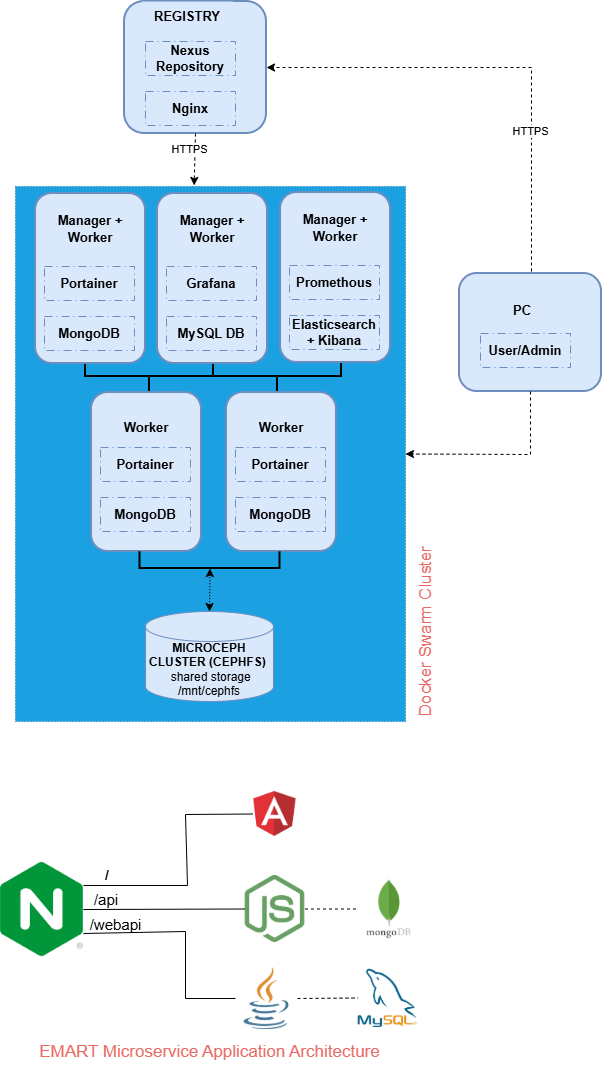

The diagram above was exported from draw.io. Its source (the exported page's mxGraphModel, read from the mxfile embedded in the PNG):
<mxGraphModel dx="1042" dy="626" grid="1" gridSize="10" guides="1" tooltips="1" connect="1" arrows="1" fold="1" page="1" pageScale="1" pageWidth="827" pageHeight="1169" math="0" shadow="0">
  <root>
    <mxCell id="0" />
    <mxCell id="1" parent="0" />
    <mxCell id="3drBZp_M7VNUXuAhCm8E-34" value="" style="rounded=0;whiteSpace=wrap;html=1;dashed=1;dashPattern=1 2;fillColor=#1ba1e2;strokeColor=#006EAF;fontColor=#ffffff;" vertex="1" parent="1">
      <mxGeometry x="120" y="195" width="390" height="535" as="geometry" />
    </mxCell>
    <mxCell id="3drBZp_M7VNUXuAhCm8E-32" value="" style="strokeWidth=2;html=1;shape=mxgraph.flowchart.annotation_2;align=left;labelPosition=right;pointerEvents=1;rotation=-90;" vertex="1" parent="1">
      <mxGeometry x="229" y="321" width="50" height="128" as="geometry" />
    </mxCell>
    <mxCell id="3drBZp_M7VNUXuAhCm8E-33" value="" style="strokeWidth=2;html=1;shape=mxgraph.flowchart.annotation_2;align=left;labelPosition=right;pointerEvents=1;rotation=-90;" vertex="1" parent="1">
      <mxGeometry x="357" y="321" width="50" height="128" as="geometry" />
    </mxCell>
    <mxCell id="3drBZp_M7VNUXuAhCm8E-35" value="" style="rounded=1;whiteSpace=wrap;html=1;strokeWidth=2;fillColor=#dae8fc;strokeColor=#6c8ebf;align=center;" vertex="1" parent="1">
      <mxGeometry x="229" y="10" width="142" height="132" as="geometry" />
    </mxCell>
    <mxCell id="3drBZp_M7VNUXuAhCm8E-36" value="&lt;b&gt;&lt;font style=&quot;font-size: 13px;&quot;&gt;Nginx&lt;/font&gt;&lt;/b&gt;" style="rounded=0;whiteSpace=wrap;html=1;dashed=1;dashPattern=8 4 1 4;fillColor=#dae8fc;strokeColor=#6c8ebf;" vertex="1" parent="1">
      <mxGeometry x="250" y="100" width="90" height="34" as="geometry" />
    </mxCell>
    <mxCell id="3drBZp_M7VNUXuAhCm8E-37" value="&lt;font style=&quot;font-size: 13px;&quot;&gt;REGISTRY&lt;/font&gt;" style="text;html=1;whiteSpace=wrap;strokeColor=none;fillColor=#dae8fc;align=center;verticalAlign=middle;rounded=0;fontSize=14;fontStyle=1" vertex="1" parent="1">
      <mxGeometry x="247" y="10" width="90" height="30" as="geometry" />
    </mxCell>
    <mxCell id="3drBZp_M7VNUXuAhCm8E-38" value="&lt;b&gt;&lt;font style=&quot;font-size: 13px;&quot;&gt;Nexus Repository&lt;/font&gt;&lt;/b&gt;" style="rounded=0;whiteSpace=wrap;html=1;dashed=1;dashPattern=8 4 1 4;fillColor=#dae8fc;strokeColor=#6c8ebf;" vertex="1" parent="1">
      <mxGeometry x="250" y="50" width="90" height="34" as="geometry" />
    </mxCell>
    <mxCell id="3drBZp_M7VNUXuAhCm8E-39" value="&lt;span style=&quot;font-weight: 700;&quot;&gt;MICROCEPH CLUSTER (CEPHFS)&amp;nbsp; &amp;nbsp;&lt;/span&gt;shared storage&lt;div&gt;/mnt/cephfs&lt;/div&gt;" style="shape=cylinder3;whiteSpace=wrap;html=1;boundedLbl=1;backgroundOutline=1;size=15;fillColor=#dae8fc;strokeColor=#6c8ebf;" vertex="1" parent="1">
      <mxGeometry x="250" y="620" width="128" height="90" as="geometry" />
    </mxCell>
    <mxCell id="3drBZp_M7VNUXuAhCm8E-1" value="" style="rounded=1;whiteSpace=wrap;html=1;strokeWidth=2;fillColor=#dae8fc;strokeColor=#6c8ebf;align=center;" vertex="1" parent="1">
      <mxGeometry x="140" y="202" width="110" height="170" as="geometry" />
    </mxCell>
    <mxCell id="3drBZp_M7VNUXuAhCm8E-7" value="&lt;b&gt;&lt;font style=&quot;font-size: 13px;&quot;&gt;MongoDB&lt;/font&gt;&lt;/b&gt;" style="rounded=0;whiteSpace=wrap;html=1;dashed=1;dashPattern=8 4 1 4;fillColor=#dae8fc;strokeColor=#6c8ebf;" vertex="1" parent="1">
      <mxGeometry x="149" y="325" width="90" height="34" as="geometry" />
    </mxCell>
    <mxCell id="3drBZp_M7VNUXuAhCm8E-8" value="&lt;font style=&quot;font-size: 13px;&quot;&gt;Manager + Worker&lt;/font&gt;" style="text;html=1;whiteSpace=wrap;strokeColor=none;fillColor=#dae8fc;align=center;verticalAlign=middle;rounded=0;fontSize=14;fontStyle=1" vertex="1" parent="1">
      <mxGeometry x="150" y="222" width="90" height="30" as="geometry" />
    </mxCell>
    <mxCell id="3drBZp_M7VNUXuAhCm8E-14" value="&lt;b&gt;&lt;font style=&quot;font-size: 13px;&quot;&gt;Portainer&lt;/font&gt;&lt;/b&gt;" style="rounded=0;whiteSpace=wrap;html=1;dashed=1;dashPattern=8 4 1 4;fillColor=#dae8fc;strokeColor=#6c8ebf;" vertex="1" parent="1">
      <mxGeometry x="149" y="275" width="90" height="34" as="geometry" />
    </mxCell>
    <mxCell id="3drBZp_M7VNUXuAhCm8E-15" value="" style="rounded=1;whiteSpace=wrap;html=1;strokeWidth=2;fillColor=#dae8fc;strokeColor=#6c8ebf;align=center;" vertex="1" parent="1">
      <mxGeometry x="262" y="202" width="110" height="170" as="geometry" />
    </mxCell>
    <mxCell id="3drBZp_M7VNUXuAhCm8E-16" value="&lt;b&gt;&lt;font style=&quot;font-size: 13px;&quot;&gt;MySQL DB&lt;/font&gt;&lt;/b&gt;" style="rounded=0;whiteSpace=wrap;html=1;dashed=1;dashPattern=8 4 1 4;fillColor=#dae8fc;strokeColor=#6c8ebf;" vertex="1" parent="1">
      <mxGeometry x="271" y="325" width="90" height="34" as="geometry" />
    </mxCell>
    <mxCell id="3drBZp_M7VNUXuAhCm8E-17" value="&lt;font style=&quot;font-size: 13px;&quot;&gt;Manager + Worker&lt;/font&gt;" style="text;html=1;whiteSpace=wrap;strokeColor=none;fillColor=#dae8fc;align=center;verticalAlign=middle;rounded=0;fontSize=14;fontStyle=1" vertex="1" parent="1">
      <mxGeometry x="272" y="222" width="90" height="30" as="geometry" />
    </mxCell>
    <mxCell id="3drBZp_M7VNUXuAhCm8E-18" value="&lt;b&gt;&lt;font style=&quot;font-size: 13px;&quot;&gt;Grafana&lt;/font&gt;&lt;/b&gt;" style="rounded=0;whiteSpace=wrap;html=1;dashed=1;dashPattern=8 4 1 4;fillColor=#dae8fc;strokeColor=#6c8ebf;" vertex="1" parent="1">
      <mxGeometry x="271" y="275" width="90" height="34" as="geometry" />
    </mxCell>
    <mxCell id="3drBZp_M7VNUXuAhCm8E-19" value="" style="rounded=1;whiteSpace=wrap;html=1;strokeWidth=2;fillColor=#dae8fc;strokeColor=#6c8ebf;align=center;" vertex="1" parent="1">
      <mxGeometry x="385" y="201" width="110" height="170" as="geometry" />
    </mxCell>
    <mxCell id="3drBZp_M7VNUXuAhCm8E-20" value="&lt;b&gt;&lt;font style=&quot;font-size: 13px;&quot;&gt;Elasticsearch + Kibana&lt;/font&gt;&lt;/b&gt;" style="rounded=0;whiteSpace=wrap;html=1;dashed=1;dashPattern=8 4 1 4;fillColor=#dae8fc;strokeColor=#6c8ebf;" vertex="1" parent="1">
      <mxGeometry x="394" y="324" width="90" height="34" as="geometry" />
    </mxCell>
    <mxCell id="3drBZp_M7VNUXuAhCm8E-21" value="&lt;font style=&quot;font-size: 13px;&quot;&gt;Manager + Worker&lt;/font&gt;" style="text;html=1;whiteSpace=wrap;strokeColor=none;fillColor=#dae8fc;align=center;verticalAlign=middle;rounded=0;fontSize=14;fontStyle=1" vertex="1" parent="1">
      <mxGeometry x="395" y="221" width="90" height="30" as="geometry" />
    </mxCell>
    <mxCell id="3drBZp_M7VNUXuAhCm8E-22" value="&lt;b&gt;&lt;font style=&quot;font-size: 13px;&quot;&gt;Promethous&lt;/font&gt;&lt;/b&gt;" style="rounded=0;whiteSpace=wrap;html=1;dashed=1;dashPattern=8 4 1 4;fillColor=#dae8fc;strokeColor=#6c8ebf;" vertex="1" parent="1">
      <mxGeometry x="394" y="274" width="90" height="34" as="geometry" />
    </mxCell>
    <mxCell id="3drBZp_M7VNUXuAhCm8E-23" value="" style="rounded=1;whiteSpace=wrap;html=1;strokeWidth=2;fillColor=#dae8fc;strokeColor=#6c8ebf;align=center;" vertex="1" parent="1">
      <mxGeometry x="196" y="401" width="110" height="159" as="geometry" />
    </mxCell>
    <mxCell id="3drBZp_M7VNUXuAhCm8E-24" value="&lt;b&gt;&lt;font style=&quot;font-size: 13px;&quot;&gt;MongoDB&lt;/font&gt;&lt;/b&gt;" style="rounded=0;whiteSpace=wrap;html=1;dashed=1;dashPattern=8 4 1 4;fillColor=#dae8fc;strokeColor=#6c8ebf;" vertex="1" parent="1">
      <mxGeometry x="205" y="506" width="90" height="34" as="geometry" />
    </mxCell>
    <mxCell id="3drBZp_M7VNUXuAhCm8E-25" value="&lt;font style=&quot;font-size: 13px;&quot;&gt;Worker&lt;/font&gt;" style="text;html=1;whiteSpace=wrap;strokeColor=none;fillColor=#dae8fc;align=center;verticalAlign=middle;rounded=0;fontSize=14;fontStyle=1" vertex="1" parent="1">
      <mxGeometry x="206" y="421" width="90" height="30" as="geometry" />
    </mxCell>
    <mxCell id="3drBZp_M7VNUXuAhCm8E-26" value="&lt;b&gt;&lt;font style=&quot;font-size: 13px;&quot;&gt;Portainer&lt;/font&gt;&lt;/b&gt;" style="rounded=0;whiteSpace=wrap;html=1;dashed=1;dashPattern=8 4 1 4;fillColor=#dae8fc;strokeColor=#6c8ebf;" vertex="1" parent="1">
      <mxGeometry x="205" y="456" width="90" height="34" as="geometry" />
    </mxCell>
    <mxCell id="3drBZp_M7VNUXuAhCm8E-27" value="" style="rounded=1;whiteSpace=wrap;html=1;strokeWidth=2;fillColor=#dae8fc;strokeColor=#6c8ebf;align=center;" vertex="1" parent="1">
      <mxGeometry x="331" y="401" width="110" height="159" as="geometry" />
    </mxCell>
    <mxCell id="3drBZp_M7VNUXuAhCm8E-28" value="&lt;b&gt;&lt;font style=&quot;font-size: 13px;&quot;&gt;MongoDB&lt;/font&gt;&lt;/b&gt;" style="rounded=0;whiteSpace=wrap;html=1;dashed=1;dashPattern=8 4 1 4;fillColor=#dae8fc;strokeColor=#6c8ebf;" vertex="1" parent="1">
      <mxGeometry x="340" y="506" width="90" height="34" as="geometry" />
    </mxCell>
    <mxCell id="3drBZp_M7VNUXuAhCm8E-29" value="&lt;font style=&quot;font-size: 13px;&quot;&gt;Worker&lt;/font&gt;" style="text;html=1;whiteSpace=wrap;strokeColor=none;fillColor=#dae8fc;align=center;verticalAlign=middle;rounded=0;fontSize=14;fontStyle=1" vertex="1" parent="1">
      <mxGeometry x="341" y="421" width="90" height="30" as="geometry" />
    </mxCell>
    <mxCell id="3drBZp_M7VNUXuAhCm8E-30" value="&lt;b&gt;&lt;font style=&quot;font-size: 13px;&quot;&gt;Portainer&lt;/font&gt;&lt;/b&gt;" style="rounded=0;whiteSpace=wrap;html=1;dashed=1;dashPattern=8 4 1 4;fillColor=#dae8fc;strokeColor=#6c8ebf;" vertex="1" parent="1">
      <mxGeometry x="340" y="456" width="90" height="34" as="geometry" />
    </mxCell>
    <mxCell id="3drBZp_M7VNUXuAhCm8E-44" value="" style="endArrow=classic;startArrow=classic;html=1;rounded=0;entryX=0;entryY=0.5;entryDx=0;entryDy=0;exitX=0.5;exitY=0;exitDx=0;exitDy=0;exitPerimeter=0;dashed=1;dashPattern=1 2;entryPerimeter=0;" edge="1" parent="1" source="3drBZp_M7VNUXuAhCm8E-39" target="3drBZp_M7VNUXuAhCm8E-60">
      <mxGeometry width="50" height="50" relative="1" as="geometry">
        <mxPoint x="470" y="710" as="sourcePoint" />
        <mxPoint x="520" y="660" as="targetPoint" />
      </mxGeometry>
    </mxCell>
    <mxCell id="3drBZp_M7VNUXuAhCm8E-56" value="" style="rounded=1;whiteSpace=wrap;html=1;strokeWidth=2;fillColor=#dae8fc;strokeColor=#6c8ebf;align=center;" vertex="1" parent="1">
      <mxGeometry x="564" y="282" width="142" height="118" as="geometry" />
    </mxCell>
    <mxCell id="3drBZp_M7VNUXuAhCm8E-58" value="&lt;font style=&quot;font-size: 13px;&quot;&gt;PC&lt;/font&gt;" style="text;html=1;whiteSpace=wrap;strokeColor=none;fillColor=#dae8fc;align=center;verticalAlign=middle;rounded=0;fontSize=14;fontStyle=1" vertex="1" parent="1">
      <mxGeometry x="582" y="304" width="90" height="30" as="geometry" />
    </mxCell>
    <mxCell id="3drBZp_M7VNUXuAhCm8E-59" value="&lt;b&gt;&lt;font style=&quot;font-size: 13px;&quot;&gt;User/Admin&lt;/font&gt;&lt;/b&gt;" style="rounded=0;whiteSpace=wrap;html=1;dashed=1;dashPattern=8 4 1 4;fillColor=#dae8fc;strokeColor=#6c8ebf;" vertex="1" parent="1">
      <mxGeometry x="585" y="342" width="90" height="34" as="geometry" />
    </mxCell>
    <mxCell id="3drBZp_M7VNUXuAhCm8E-60" value="" style="strokeWidth=2;html=1;shape=mxgraph.flowchart.annotation_1;align=left;pointerEvents=1;rotation=-90;" vertex="1" parent="1">
      <mxGeometry x="306.25" y="498.75" width="16.5" height="140" as="geometry" />
    </mxCell>
    <mxCell id="3drBZp_M7VNUXuAhCm8E-62" value="" style="endArrow=classic;html=1;rounded=0;entryX=1;entryY=0.5;entryDx=0;entryDy=0;dashed=1;" edge="1" parent="1" target="3drBZp_M7VNUXuAhCm8E-35">
      <mxGeometry width="50" height="50" relative="1" as="geometry">
        <mxPoint x="636" y="280" as="sourcePoint" />
        <mxPoint x="520" y="360" as="targetPoint" />
        <Array as="points">
          <mxPoint x="636" y="76" />
        </Array>
      </mxGeometry>
    </mxCell>
    <mxCell id="3drBZp_M7VNUXuAhCm8E-64" value="HTTPS" style="edgeLabel;html=1;align=center;verticalAlign=middle;resizable=0;points=[];" vertex="1" connectable="0" parent="3drBZp_M7VNUXuAhCm8E-62">
      <mxGeometry x="-0.397" y="2" relative="1" as="geometry">
        <mxPoint as="offset" />
      </mxGeometry>
    </mxCell>
    <mxCell id="3drBZp_M7VNUXuAhCm8E-63" value="" style="endArrow=classic;html=1;rounded=0;entryX=1;entryY=0.5;entryDx=0;entryDy=0;exitX=0.5;exitY=1;exitDx=0;exitDy=0;dashed=1;" edge="1" parent="1" source="3drBZp_M7VNUXuAhCm8E-56" target="3drBZp_M7VNUXuAhCm8E-34">
      <mxGeometry width="50" height="50" relative="1" as="geometry">
        <mxPoint x="470" y="310" as="sourcePoint" />
        <mxPoint x="520" y="260" as="targetPoint" />
        <Array as="points">
          <mxPoint x="635" y="463" />
        </Array>
      </mxGeometry>
    </mxCell>
    <mxCell id="3drBZp_M7VNUXuAhCm8E-65" value="" style="endArrow=classic;html=1;rounded=0;entryX=0.458;entryY=-0.002;entryDx=0;entryDy=0;entryPerimeter=0;exitX=0.5;exitY=1;exitDx=0;exitDy=0;dashed=1;" edge="1" parent="1" source="3drBZp_M7VNUXuAhCm8E-35" target="3drBZp_M7VNUXuAhCm8E-34">
      <mxGeometry width="50" height="50" relative="1" as="geometry">
        <mxPoint x="470" y="310" as="sourcePoint" />
        <mxPoint x="520" y="260" as="targetPoint" />
      </mxGeometry>
    </mxCell>
    <mxCell id="3drBZp_M7VNUXuAhCm8E-66" value="HTTPS" style="edgeLabel;html=1;align=center;verticalAlign=middle;resizable=0;points=[];" vertex="1" connectable="0" parent="3drBZp_M7VNUXuAhCm8E-65">
      <mxGeometry x="-0.3914" y="-6" relative="1" as="geometry">
        <mxPoint as="offset" />
      </mxGeometry>
    </mxCell>
    <mxCell id="3drBZp_M7VNUXuAhCm8E-68" value="" style="shape=image;verticalLabelPosition=bottom;labelBackgroundColor=default;verticalAlign=top;aspect=fixed;imageAspect=0;image=data:image/png,(base64 omitted: 3708 chars);" vertex="1" parent="1">
      <mxGeometry x="105" y="870" width="82.91" height="96" as="geometry" />
    </mxCell>
    <mxCell id="3drBZp_M7VNUXuAhCm8E-70" value="" style="shape=image;verticalLabelPosition=bottom;labelBackgroundColor=default;verticalAlign=top;aspect=fixed;imageAspect=0;image=data:image/png,(base64 omitted: 5932 chars);" vertex="1" parent="1">
      <mxGeometry x="462.62" y="977" width="59" height="59" as="geometry" />
    </mxCell>
    <mxCell id="3drBZp_M7VNUXuAhCm8E-72" value="" style="shape=image;verticalLabelPosition=bottom;labelBackgroundColor=default;verticalAlign=top;aspect=fixed;imageAspect=0;image=data:image/png,(base64 omitted: 4932 chars);" vertex="1" parent="1">
      <mxGeometry x="349.53999999999996" y="884" width="59.93" height="67" as="geometry" />
    </mxCell>
    <mxCell id="3drBZp_M7VNUXuAhCm8E-73" value="" style="shape=image;verticalLabelPosition=bottom;labelBackgroundColor=default;verticalAlign=top;aspect=fixed;imageAspect=0;image=data:image/png,(base64 omitted: 5576 chars);" vertex="1" parent="1">
      <mxGeometry x="340" y="976" width="62" height="62" as="geometry" />
    </mxCell>
    <mxCell id="3drBZp_M7VNUXuAhCm8E-74" value="" style="shape=image;verticalLabelPosition=bottom;labelBackgroundColor=default;verticalAlign=top;aspect=fixed;imageAspect=0;image=data:image/png,(base64 omitted: 5400 chars);" vertex="1" parent="1">
      <mxGeometry x="357" y="800" width="45" height="45" as="geometry" />
    </mxCell>
    <mxCell id="3drBZp_M7VNUXuAhCm8E-75" value="" style="shape=image;verticalLabelPosition=bottom;labelBackgroundColor=default;verticalAlign=top;aspect=fixed;imageAspect=0;image=data:image/png,(base64 omitted: 4020 chars);" vertex="1" parent="1">
      <mxGeometry x="461" y="885" width="65" height="65" as="geometry" />
    </mxCell>
    <mxCell id="3drBZp_M7VNUXuAhCm8E-77" value="" style="endArrow=none;html=1;rounded=0;entryX=0;entryY=0.5;entryDx=0;entryDy=0;exitX=1;exitY=0.5;exitDx=0;exitDy=0;dashed=1;" edge="1" parent="1" source="3drBZp_M7VNUXuAhCm8E-72" target="3drBZp_M7VNUXuAhCm8E-75">
      <mxGeometry width="50" height="50" relative="1" as="geometry">
        <mxPoint x="397" y="875" as="sourcePoint" />
        <mxPoint x="447" y="825" as="targetPoint" />
        <Array as="points" />
      </mxGeometry>
    </mxCell>
    <mxCell id="3drBZp_M7VNUXuAhCm8E-78" value="" style="endArrow=none;html=1;rounded=0;entryX=0;entryY=0.5;entryDx=0;entryDy=0;exitX=1;exitY=0.5;exitDx=0;exitDy=0;dashed=1;" edge="1" parent="1" source="3drBZp_M7VNUXuAhCm8E-73" target="3drBZp_M7VNUXuAhCm8E-70">
      <mxGeometry width="50" height="50" relative="1" as="geometry">
        <mxPoint x="397" y="870" as="sourcePoint" />
        <mxPoint x="447" y="820" as="targetPoint" />
      </mxGeometry>
    </mxCell>
    <mxCell id="3drBZp_M7VNUXuAhCm8E-79" value="" style="endArrow=none;html=1;rounded=0;exitX=1;exitY=0.25;exitDx=0;exitDy=0;entryX=0;entryY=0.5;entryDx=0;entryDy=0;" edge="1" parent="1" source="3drBZp_M7VNUXuAhCm8E-68" target="3drBZp_M7VNUXuAhCm8E-74">
      <mxGeometry width="50" height="50" relative="1" as="geometry">
        <mxPoint x="412" y="870" as="sourcePoint" />
        <mxPoint x="462" y="820" as="targetPoint" />
        <Array as="points">
          <mxPoint x="292" y="894" />
          <mxPoint x="290" y="823" />
        </Array>
      </mxGeometry>
    </mxCell>
    <mxCell id="3drBZp_M7VNUXuAhCm8E-80" value="" style="endArrow=none;html=1;rounded=0;exitX=1;exitY=0.5;exitDx=0;exitDy=0;entryX=0;entryY=0.5;entryDx=0;entryDy=0;" edge="1" parent="1" source="3drBZp_M7VNUXuAhCm8E-68" target="3drBZp_M7VNUXuAhCm8E-72">
      <mxGeometry width="50" height="50" relative="1" as="geometry">
        <mxPoint x="412" y="870" as="sourcePoint" />
        <mxPoint x="462" y="820" as="targetPoint" />
      </mxGeometry>
    </mxCell>
    <mxCell id="3drBZp_M7VNUXuAhCm8E-81" value="" style="endArrow=none;html=1;rounded=0;entryX=0;entryY=0.5;entryDx=0;entryDy=0;exitX=1;exitY=0.75;exitDx=0;exitDy=0;" edge="1" parent="1" source="3drBZp_M7VNUXuAhCm8E-68" target="3drBZp_M7VNUXuAhCm8E-73">
      <mxGeometry width="50" height="50" relative="1" as="geometry">
        <mxPoint x="412" y="870" as="sourcePoint" />
        <mxPoint x="462" y="820" as="targetPoint" />
        <Array as="points">
          <mxPoint x="290" y="940" />
          <mxPoint x="290" y="1007" />
        </Array>
      </mxGeometry>
    </mxCell>
    <mxCell id="3drBZp_M7VNUXuAhCm8E-82" value="&lt;font style=&quot;font-size: 14px;&quot;&gt;&lt;b&gt;/&lt;/b&gt;&lt;/font&gt;" style="text;html=1;whiteSpace=wrap;strokeColor=none;fillColor=none;align=center;verticalAlign=middle;rounded=0;" vertex="1" parent="1">
      <mxGeometry x="207" y="876" width="10" height="15" as="geometry" />
    </mxCell>
    <mxCell id="3drBZp_M7VNUXuAhCm8E-89" value="&lt;font style=&quot;font-size: 15px;&quot;&gt;/api&lt;/font&gt;" style="text;html=1;whiteSpace=wrap;strokeColor=none;fillColor=none;align=center;verticalAlign=middle;rounded=0;" vertex="1" parent="1">
      <mxGeometry x="191" y="898" width="40" height="20" as="geometry" />
    </mxCell>
    <mxCell id="3drBZp_M7VNUXuAhCm8E-91" value="&lt;font style=&quot;font-size: 15px;&quot;&gt;/webapi&lt;/font&gt;" style="text;html=1;whiteSpace=wrap;strokeColor=none;fillColor=none;align=center;verticalAlign=middle;rounded=0;" vertex="1" parent="1">
      <mxGeometry x="190" y="923" width="61" height="20" as="geometry" />
    </mxCell>
    <mxCell id="3drBZp_M7VNUXuAhCm8E-92" value="&lt;font style=&quot;font-size: 17px; color: rgb(234, 107, 102);&quot;&gt;Docker Swarm Cluster&lt;/font&gt;" style="text;html=1;whiteSpace=wrap;strokeColor=none;fillColor=none;align=center;verticalAlign=middle;rounded=0;rotation=-90;" vertex="1" parent="1">
      <mxGeometry x="439" y="624.75" width="184" height="30" as="geometry" />
    </mxCell>
    <mxCell id="3drBZp_M7VNUXuAhCm8E-93" value="&lt;font style=&quot;font-size: 17px; color: rgb(234, 107, 102);&quot;&gt;EMART Microservice Application Architecture&lt;/font&gt;" style="text;html=1;whiteSpace=wrap;strokeColor=none;fillColor=none;align=center;verticalAlign=middle;rounded=0;rotation=0;" vertex="1" parent="1">
      <mxGeometry x="124.5" y="1045" width="379" height="32" as="geometry" />
    </mxCell>
  </root>
</mxGraphModel>